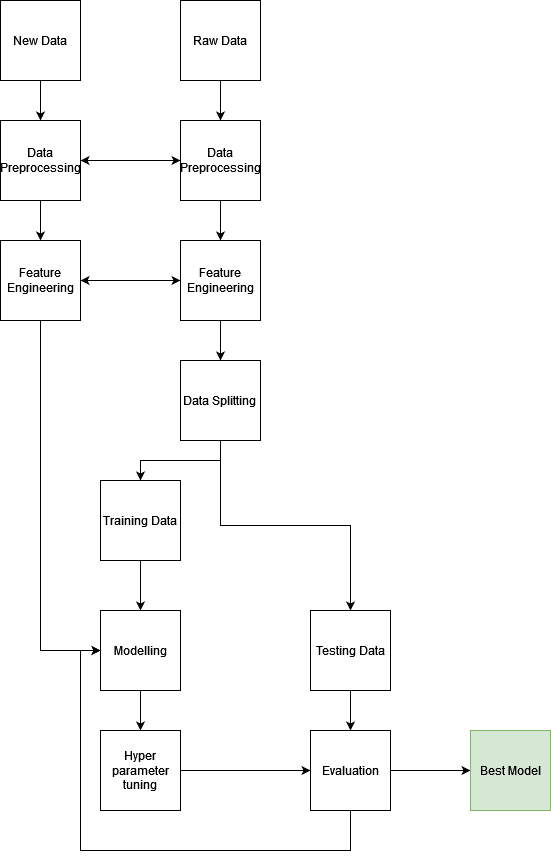

The diagram above was exported from draw.io. Its source (the exported page's mxGraphModel, read from the mxfile embedded in the PNG):
<mxGraphModel dx="1038" dy="546" grid="1" gridSize="10" guides="1" tooltips="1" connect="1" arrows="1" fold="1" page="1" pageScale="1" pageWidth="850" pageHeight="1100" math="0" shadow="0">
  <root>
    <mxCell id="0" />
    <mxCell id="1" parent="0" />
    <mxCell id="ie8a9smhK_stjA8X1H6--3" style="edgeStyle=orthogonalEdgeStyle;rounded=0;orthogonalLoop=1;jettySize=auto;html=1;exitX=0.5;exitY=1;exitDx=0;exitDy=0;" parent="1" source="ie8a9smhK_stjA8X1H6--1" target="ie8a9smhK_stjA8X1H6--2" edge="1">
      <mxGeometry relative="1" as="geometry" />
    </mxCell>
    <mxCell id="ie8a9smhK_stjA8X1H6--1" value="Raw Data" style="whiteSpace=wrap;html=1;aspect=fixed;" parent="1" vertex="1">
      <mxGeometry x="270" y="30" width="80" height="80" as="geometry" />
    </mxCell>
    <mxCell id="ie8a9smhK_stjA8X1H6--5" style="edgeStyle=orthogonalEdgeStyle;rounded=0;orthogonalLoop=1;jettySize=auto;html=1;exitX=0.5;exitY=1;exitDx=0;exitDy=0;entryX=0.5;entryY=0;entryDx=0;entryDy=0;" parent="1" source="ie8a9smhK_stjA8X1H6--2" target="ie8a9smhK_stjA8X1H6--4" edge="1">
      <mxGeometry relative="1" as="geometry" />
    </mxCell>
    <mxCell id="ie8a9smhK_stjA8X1H6--29" style="edgeStyle=orthogonalEdgeStyle;rounded=0;orthogonalLoop=1;jettySize=auto;html=1;exitX=0;exitY=0.5;exitDx=0;exitDy=0;entryX=1;entryY=0.5;entryDx=0;entryDy=0;" parent="1" source="ie8a9smhK_stjA8X1H6--2" target="ie8a9smhK_stjA8X1H6--24" edge="1">
      <mxGeometry relative="1" as="geometry" />
    </mxCell>
    <mxCell id="ie8a9smhK_stjA8X1H6--2" value="Data Preprocessing" style="whiteSpace=wrap;html=1;aspect=fixed;" parent="1" vertex="1">
      <mxGeometry x="270" y="150" width="80" height="80" as="geometry" />
    </mxCell>
    <mxCell id="ie8a9smhK_stjA8X1H6--7" style="edgeStyle=orthogonalEdgeStyle;rounded=0;orthogonalLoop=1;jettySize=auto;html=1;exitX=0.5;exitY=1;exitDx=0;exitDy=0;" parent="1" source="ie8a9smhK_stjA8X1H6--4" target="ie8a9smhK_stjA8X1H6--6" edge="1">
      <mxGeometry relative="1" as="geometry" />
    </mxCell>
    <mxCell id="ie8a9smhK_stjA8X1H6--28" style="edgeStyle=orthogonalEdgeStyle;rounded=0;orthogonalLoop=1;jettySize=auto;html=1;exitX=0;exitY=0.5;exitDx=0;exitDy=0;entryX=1;entryY=0.5;entryDx=0;entryDy=0;" parent="1" source="ie8a9smhK_stjA8X1H6--4" target="ie8a9smhK_stjA8X1H6--25" edge="1">
      <mxGeometry relative="1" as="geometry" />
    </mxCell>
    <mxCell id="ie8a9smhK_stjA8X1H6--4" value="Feature Engineering" style="whiteSpace=wrap;html=1;aspect=fixed;" parent="1" vertex="1">
      <mxGeometry x="270" y="270" width="80" height="80" as="geometry" />
    </mxCell>
    <mxCell id="ie8a9smhK_stjA8X1H6--9" style="edgeStyle=orthogonalEdgeStyle;rounded=0;orthogonalLoop=1;jettySize=auto;html=1;exitX=0.5;exitY=1;exitDx=0;exitDy=0;entryX=0.5;entryY=0;entryDx=0;entryDy=0;" parent="1" source="ie8a9smhK_stjA8X1H6--6" target="ie8a9smhK_stjA8X1H6--8" edge="1">
      <mxGeometry relative="1" as="geometry" />
    </mxCell>
    <mxCell id="ie8a9smhK_stjA8X1H6--11" style="edgeStyle=orthogonalEdgeStyle;rounded=0;orthogonalLoop=1;jettySize=auto;html=1;exitX=0.5;exitY=1;exitDx=0;exitDy=0;entryX=0.5;entryY=0;entryDx=0;entryDy=0;" parent="1" source="ie8a9smhK_stjA8X1H6--6" target="ie8a9smhK_stjA8X1H6--10" edge="1">
      <mxGeometry relative="1" as="geometry" />
    </mxCell>
    <mxCell id="ie8a9smhK_stjA8X1H6--6" value="&lt;div&gt;Data Splitting&lt;br&gt;&lt;/div&gt;" style="whiteSpace=wrap;html=1;aspect=fixed;" parent="1" vertex="1">
      <mxGeometry x="270" y="390" width="80" height="80" as="geometry" />
    </mxCell>
    <mxCell id="ie8a9smhK_stjA8X1H6--13" style="edgeStyle=orthogonalEdgeStyle;rounded=0;orthogonalLoop=1;jettySize=auto;html=1;exitX=0.5;exitY=1;exitDx=0;exitDy=0;" parent="1" source="ie8a9smhK_stjA8X1H6--8" target="ie8a9smhK_stjA8X1H6--12" edge="1">
      <mxGeometry relative="1" as="geometry" />
    </mxCell>
    <mxCell id="ie8a9smhK_stjA8X1H6--8" value="Training Data" style="whiteSpace=wrap;html=1;aspect=fixed;" parent="1" vertex="1">
      <mxGeometry x="190" y="510" width="80" height="80" as="geometry" />
    </mxCell>
    <mxCell id="ie8a9smhK_stjA8X1H6--18" style="edgeStyle=orthogonalEdgeStyle;rounded=0;orthogonalLoop=1;jettySize=auto;html=1;exitX=0.5;exitY=1;exitDx=0;exitDy=0;entryX=0.5;entryY=0;entryDx=0;entryDy=0;" parent="1" source="ie8a9smhK_stjA8X1H6--10" target="ie8a9smhK_stjA8X1H6--16" edge="1">
      <mxGeometry relative="1" as="geometry" />
    </mxCell>
    <mxCell id="ie8a9smhK_stjA8X1H6--10" value="Testing Data" style="whiteSpace=wrap;html=1;aspect=fixed;" parent="1" vertex="1">
      <mxGeometry x="400" y="640" width="80" height="80" as="geometry" />
    </mxCell>
    <mxCell id="ie8a9smhK_stjA8X1H6--15" style="edgeStyle=orthogonalEdgeStyle;rounded=0;orthogonalLoop=1;jettySize=auto;html=1;exitX=0.5;exitY=1;exitDx=0;exitDy=0;entryX=0.5;entryY=0;entryDx=0;entryDy=0;" parent="1" source="ie8a9smhK_stjA8X1H6--12" target="ie8a9smhK_stjA8X1H6--14" edge="1">
      <mxGeometry relative="1" as="geometry" />
    </mxCell>
    <mxCell id="ie8a9smhK_stjA8X1H6--12" value="Modelling" style="whiteSpace=wrap;html=1;aspect=fixed;" parent="1" vertex="1">
      <mxGeometry x="190" y="640" width="80" height="80" as="geometry" />
    </mxCell>
    <mxCell id="ie8a9smhK_stjA8X1H6--17" style="edgeStyle=orthogonalEdgeStyle;rounded=0;orthogonalLoop=1;jettySize=auto;html=1;exitX=1;exitY=0.5;exitDx=0;exitDy=0;entryX=0;entryY=0.5;entryDx=0;entryDy=0;" parent="1" source="ie8a9smhK_stjA8X1H6--14" target="ie8a9smhK_stjA8X1H6--16" edge="1">
      <mxGeometry relative="1" as="geometry" />
    </mxCell>
    <mxCell id="ie8a9smhK_stjA8X1H6--14" value="&lt;div&gt;Hyper&lt;/div&gt;&lt;div&gt;parameter tuning&lt;br&gt;&lt;/div&gt;" style="whiteSpace=wrap;html=1;aspect=fixed;" parent="1" vertex="1">
      <mxGeometry x="190" y="760" width="80" height="80" as="geometry" />
    </mxCell>
    <mxCell id="ie8a9smhK_stjA8X1H6--19" style="edgeStyle=orthogonalEdgeStyle;rounded=0;orthogonalLoop=1;jettySize=auto;html=1;entryX=0;entryY=0.5;entryDx=0;entryDy=0;" parent="1" source="ie8a9smhK_stjA8X1H6--16" target="ie8a9smhK_stjA8X1H6--12" edge="1">
      <mxGeometry relative="1" as="geometry">
        <Array as="points">
          <mxPoint x="440" y="880" />
          <mxPoint x="170" y="880" />
          <mxPoint x="170" y="680" />
        </Array>
      </mxGeometry>
    </mxCell>
    <mxCell id="ie8a9smhK_stjA8X1H6--21" value="" style="edgeStyle=orthogonalEdgeStyle;rounded=0;orthogonalLoop=1;jettySize=auto;html=1;" parent="1" source="ie8a9smhK_stjA8X1H6--16" target="ie8a9smhK_stjA8X1H6--20" edge="1">
      <mxGeometry relative="1" as="geometry" />
    </mxCell>
    <mxCell id="ie8a9smhK_stjA8X1H6--16" value="Evaluation" style="whiteSpace=wrap;html=1;aspect=fixed;" parent="1" vertex="1">
      <mxGeometry x="400" y="760" width="80" height="80" as="geometry" />
    </mxCell>
    <mxCell id="ie8a9smhK_stjA8X1H6--20" value="Best Model" style="whiteSpace=wrap;html=1;aspect=fixed;fillColor=#d5e8d4;strokeColor=#82b366;" parent="1" vertex="1">
      <mxGeometry x="560" y="760" width="80" height="80" as="geometry" />
    </mxCell>
    <mxCell id="ie8a9smhK_stjA8X1H6--26" style="edgeStyle=orthogonalEdgeStyle;rounded=0;orthogonalLoop=1;jettySize=auto;html=1;exitX=0.5;exitY=1;exitDx=0;exitDy=0;entryX=0.5;entryY=0;entryDx=0;entryDy=0;" parent="1" source="ie8a9smhK_stjA8X1H6--22" target="ie8a9smhK_stjA8X1H6--24" edge="1">
      <mxGeometry relative="1" as="geometry" />
    </mxCell>
    <mxCell id="ie8a9smhK_stjA8X1H6--22" value="New Data" style="whiteSpace=wrap;html=1;aspect=fixed;" parent="1" vertex="1">
      <mxGeometry x="90" y="30" width="80" height="80" as="geometry" />
    </mxCell>
    <mxCell id="ie8a9smhK_stjA8X1H6--23" style="edgeStyle=orthogonalEdgeStyle;rounded=0;orthogonalLoop=1;jettySize=auto;html=1;exitX=0.5;exitY=1;exitDx=0;exitDy=0;entryX=0.5;entryY=0;entryDx=0;entryDy=0;" parent="1" source="ie8a9smhK_stjA8X1H6--24" target="ie8a9smhK_stjA8X1H6--25" edge="1">
      <mxGeometry relative="1" as="geometry" />
    </mxCell>
    <mxCell id="ie8a9smhK_stjA8X1H6--30" style="edgeStyle=orthogonalEdgeStyle;rounded=0;orthogonalLoop=1;jettySize=auto;html=1;exitX=1;exitY=0.5;exitDx=0;exitDy=0;" parent="1" source="ie8a9smhK_stjA8X1H6--24" edge="1">
      <mxGeometry relative="1" as="geometry">
        <mxPoint x="270" y="190" as="targetPoint" />
      </mxGeometry>
    </mxCell>
    <mxCell id="ie8a9smhK_stjA8X1H6--24" value="Data Preprocessing" style="whiteSpace=wrap;html=1;aspect=fixed;" parent="1" vertex="1">
      <mxGeometry x="90" y="150" width="80" height="80" as="geometry" />
    </mxCell>
    <mxCell id="ie8a9smhK_stjA8X1H6--27" style="edgeStyle=orthogonalEdgeStyle;rounded=0;orthogonalLoop=1;jettySize=auto;html=1;exitX=1;exitY=0.5;exitDx=0;exitDy=0;entryX=0;entryY=0.5;entryDx=0;entryDy=0;" parent="1" source="ie8a9smhK_stjA8X1H6--25" target="ie8a9smhK_stjA8X1H6--4" edge="1">
      <mxGeometry relative="1" as="geometry" />
    </mxCell>
    <mxCell id="ie8a9smhK_stjA8X1H6--31" style="edgeStyle=orthogonalEdgeStyle;rounded=0;orthogonalLoop=1;jettySize=auto;html=1;exitX=0.5;exitY=1;exitDx=0;exitDy=0;" parent="1" source="ie8a9smhK_stjA8X1H6--25" edge="1">
      <mxGeometry relative="1" as="geometry">
        <mxPoint x="190" y="680" as="targetPoint" />
        <Array as="points">
          <mxPoint x="130" y="680" />
        </Array>
      </mxGeometry>
    </mxCell>
    <mxCell id="ie8a9smhK_stjA8X1H6--25" value="Feature Engineering" style="whiteSpace=wrap;html=1;aspect=fixed;" parent="1" vertex="1">
      <mxGeometry x="90" y="270" width="80" height="80" as="geometry" />
    </mxCell>
  </root>
</mxGraphModel>